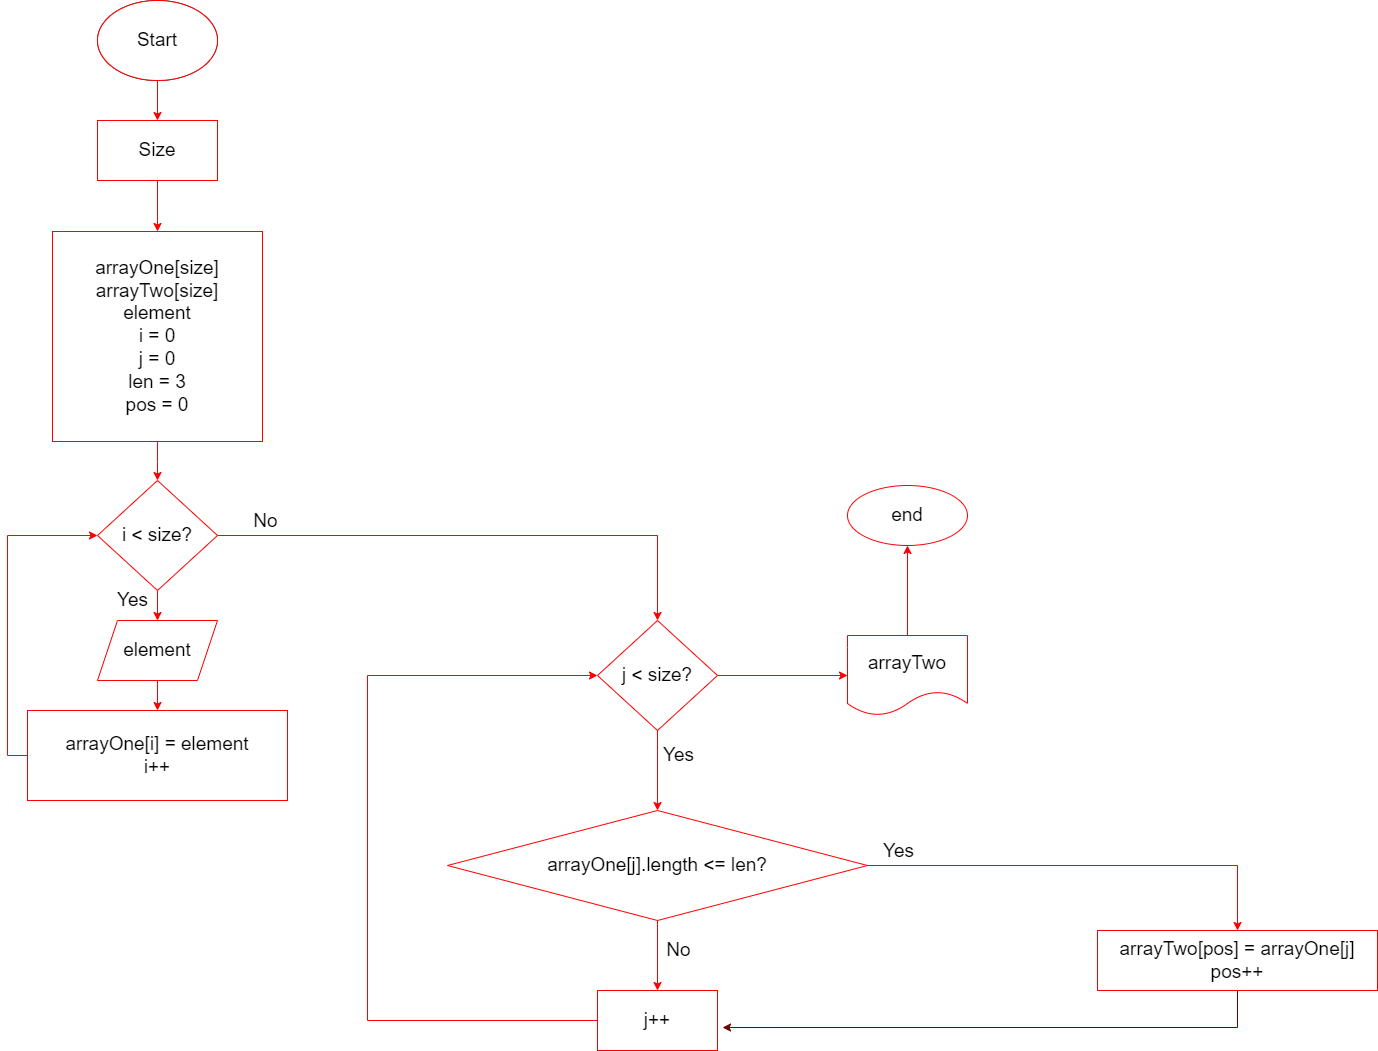

The diagram above was exported from draw.io. Its source (the exported page's mxGraphModel, read from the mxfile embedded in the PNG):
<mxGraphModel dx="2031" dy="1127" grid="1" gridSize="10" guides="1" tooltips="1" connect="1" arrows="1" fold="1" page="1" pageScale="1" pageWidth="1654" pageHeight="1169" background="none" math="0" shadow="0">
  <root>
    <mxCell id="0" />
    <mxCell id="1" parent="0" />
    <mxCell id="0M0VyZk-Rg-xVv86WvSP-5" style="edgeStyle=orthogonalEdgeStyle;rounded=0;orthogonalLoop=1;jettySize=auto;html=1;entryX=0.5;entryY=0;entryDx=0;entryDy=0;fontSize=19;strokeColor=#FF0000;labelBorderColor=none;" edge="1" parent="1" source="0M0VyZk-Rg-xVv86WvSP-1" target="0M0VyZk-Rg-xVv86WvSP-4">
      <mxGeometry relative="1" as="geometry" />
    </mxCell>
    <mxCell id="0M0VyZk-Rg-xVv86WvSP-1" value="&lt;font style=&quot;font-size: 19px;&quot;&gt;Start&lt;/font&gt;" style="ellipse;whiteSpace=wrap;html=1;" vertex="1" parent="1">
      <mxGeometry x="340" y="10" width="120" height="80" as="geometry" />
    </mxCell>
    <mxCell id="0M0VyZk-Rg-xVv86WvSP-7" style="edgeStyle=orthogonalEdgeStyle;rounded=0;orthogonalLoop=1;jettySize=auto;html=1;entryX=0.5;entryY=0;entryDx=0;entryDy=0;fontSize=19;strokeColor=#FF0000;labelBorderColor=none;" edge="1" parent="1" source="0M0VyZk-Rg-xVv86WvSP-4" target="0M0VyZk-Rg-xVv86WvSP-6">
      <mxGeometry relative="1" as="geometry" />
    </mxCell>
    <mxCell id="0M0VyZk-Rg-xVv86WvSP-4" value="Size" style="whiteSpace=wrap;html=1;fontSize=19;labelBorderColor=none;" vertex="1" parent="1">
      <mxGeometry x="340" y="130" width="120" height="60" as="geometry" />
    </mxCell>
    <mxCell id="0M0VyZk-Rg-xVv86WvSP-9" value="" style="edgeStyle=orthogonalEdgeStyle;rounded=0;orthogonalLoop=1;jettySize=auto;html=1;fontSize=19;strokeColor=#FF0000;labelBorderColor=none;" edge="1" parent="1" source="0M0VyZk-Rg-xVv86WvSP-6" target="0M0VyZk-Rg-xVv86WvSP-8">
      <mxGeometry relative="1" as="geometry" />
    </mxCell>
    <mxCell id="0M0VyZk-Rg-xVv86WvSP-6" value="arrayOne[size]&lt;br&gt;arrayTwo[size]&lt;br&gt;element&lt;br&gt;i = 0&lt;br&gt;j = 0&lt;br&gt;len = 3&lt;br&gt;pos = 0" style="whiteSpace=wrap;html=1;aspect=fixed;fontSize=19;labelBorderColor=none;strokeColor=#FF0000;" vertex="1" parent="1">
      <mxGeometry x="295" y="241" width="210" height="210" as="geometry" />
    </mxCell>
    <mxCell id="0M0VyZk-Rg-xVv86WvSP-11" value="" style="edgeStyle=orthogonalEdgeStyle;rounded=0;orthogonalLoop=1;jettySize=auto;html=1;fontSize=19;strokeColor=#FF0000;labelBorderColor=none;" edge="1" parent="1" source="0M0VyZk-Rg-xVv86WvSP-8" target="0M0VyZk-Rg-xVv86WvSP-10">
      <mxGeometry relative="1" as="geometry" />
    </mxCell>
    <mxCell id="0M0VyZk-Rg-xVv86WvSP-18" value="" style="edgeStyle=orthogonalEdgeStyle;rounded=0;orthogonalLoop=1;jettySize=auto;html=1;fontSize=19;fillColor=#f8cecc;strokeColor=#FF0000;labelBorderColor=none;" edge="1" parent="1" source="0M0VyZk-Rg-xVv86WvSP-8" target="0M0VyZk-Rg-xVv86WvSP-17">
      <mxGeometry relative="1" as="geometry" />
    </mxCell>
    <mxCell id="0M0VyZk-Rg-xVv86WvSP-19" value="No" style="edgeLabel;html=1;align=center;verticalAlign=middle;resizable=0;points=[];fontSize=19;labelBorderColor=none;" vertex="1" connectable="0" parent="0M0VyZk-Rg-xVv86WvSP-18">
      <mxGeometry x="-0.8202" y="2" relative="1" as="geometry">
        <mxPoint y="-13" as="offset" />
      </mxGeometry>
    </mxCell>
    <mxCell id="0M0VyZk-Rg-xVv86WvSP-8" value="i &amp;lt; size?" style="rhombus;whiteSpace=wrap;html=1;fontSize=19;labelBorderColor=none;strokeColor=#FF0000;" vertex="1" parent="1">
      <mxGeometry x="340" y="490" width="120" height="110" as="geometry" />
    </mxCell>
    <mxCell id="0M0VyZk-Rg-xVv86WvSP-14" value="" style="edgeStyle=orthogonalEdgeStyle;rounded=0;orthogonalLoop=1;jettySize=auto;html=1;fontSize=19;strokeColor=#FF0000;labelBorderColor=none;" edge="1" parent="1" source="0M0VyZk-Rg-xVv86WvSP-10" target="0M0VyZk-Rg-xVv86WvSP-12">
      <mxGeometry relative="1" as="geometry" />
    </mxCell>
    <mxCell id="0M0VyZk-Rg-xVv86WvSP-10" value="element" style="shape=parallelogram;perimeter=parallelogramPerimeter;whiteSpace=wrap;html=1;fixedSize=1;fontSize=19;labelBorderColor=none;strokeColor=#FF0000;" vertex="1" parent="1">
      <mxGeometry x="340" y="630" width="120" height="60" as="geometry" />
    </mxCell>
    <mxCell id="0M0VyZk-Rg-xVv86WvSP-15" style="edgeStyle=orthogonalEdgeStyle;rounded=0;orthogonalLoop=1;jettySize=auto;html=1;exitX=0;exitY=0.5;exitDx=0;exitDy=0;entryX=0;entryY=0.5;entryDx=0;entryDy=0;fontSize=19;strokeColor=#FF0000;" edge="1" parent="1" source="0M0VyZk-Rg-xVv86WvSP-12" target="0M0VyZk-Rg-xVv86WvSP-8">
      <mxGeometry relative="1" as="geometry" />
    </mxCell>
    <mxCell id="0M0VyZk-Rg-xVv86WvSP-12" value="arrayOne[i] = element&lt;br&gt;i++" style="whiteSpace=wrap;html=1;fontSize=19;labelBorderColor=none;strokeColor=#FF0000;" vertex="1" parent="1">
      <mxGeometry x="270" y="720" width="260" height="90" as="geometry" />
    </mxCell>
    <mxCell id="0M0VyZk-Rg-xVv86WvSP-16" value="&lt;span style=&quot;background-color: rgb(255, 255, 255);&quot;&gt;Yes&lt;/span&gt;" style="text;html=1;align=center;verticalAlign=middle;resizable=0;points=[];autosize=1;strokeColor=none;fillColor=none;fontSize=19;labelBorderColor=none;" vertex="1" parent="1">
      <mxGeometry x="350" y="590" width="50" height="40" as="geometry" />
    </mxCell>
    <mxCell id="0M0VyZk-Rg-xVv86WvSP-23" value="" style="edgeStyle=orthogonalEdgeStyle;rounded=0;orthogonalLoop=1;jettySize=auto;html=1;fontSize=19;strokeColor=#FF0000;labelBorderColor=none;" edge="1" parent="1" source="0M0VyZk-Rg-xVv86WvSP-17" target="0M0VyZk-Rg-xVv86WvSP-22">
      <mxGeometry relative="1" as="geometry" />
    </mxCell>
    <mxCell id="0M0VyZk-Rg-xVv86WvSP-24" value="Yes" style="edgeLabel;html=1;align=center;verticalAlign=middle;resizable=0;points=[];fontSize=19;labelBorderColor=none;" vertex="1" connectable="0" parent="0M0VyZk-Rg-xVv86WvSP-23">
      <mxGeometry x="0.25" y="-1" relative="1" as="geometry">
        <mxPoint x="21" y="-25" as="offset" />
      </mxGeometry>
    </mxCell>
    <mxCell id="0M0VyZk-Rg-xVv86WvSP-50" value="Yes" style="edgeLabel;html=1;align=center;verticalAlign=middle;resizable=0;points=[];fontSize=19;labelBorderColor=none;" vertex="1" connectable="0" parent="0M0VyZk-Rg-xVv86WvSP-23">
      <mxGeometry x="0.25" y="-1" relative="1" as="geometry">
        <mxPoint x="21" y="-26" as="offset" />
      </mxGeometry>
    </mxCell>
    <mxCell id="0M0VyZk-Rg-xVv86WvSP-37" style="edgeStyle=orthogonalEdgeStyle;rounded=0;orthogonalLoop=1;jettySize=auto;html=1;exitX=1;exitY=0.5;exitDx=0;exitDy=0;entryX=0;entryY=0.5;entryDx=0;entryDy=0;fontSize=19;strokeColor=#FF0000;labelBorderColor=none;" edge="1" parent="1" source="0M0VyZk-Rg-xVv86WvSP-17" target="0M0VyZk-Rg-xVv86WvSP-34">
      <mxGeometry relative="1" as="geometry" />
    </mxCell>
    <mxCell id="0M0VyZk-Rg-xVv86WvSP-17" value="j &amp;lt; size?" style="rhombus;whiteSpace=wrap;html=1;fontSize=19;labelBorderColor=none;strokeColor=#FF0000;" vertex="1" parent="1">
      <mxGeometry x="840" y="630" width="120" height="110" as="geometry" />
    </mxCell>
    <mxCell id="0M0VyZk-Rg-xVv86WvSP-27" value="" style="edgeStyle=orthogonalEdgeStyle;rounded=0;orthogonalLoop=1;jettySize=auto;html=1;fontSize=19;strokeColor=#FF0000;labelBorderColor=none;" edge="1" parent="1" source="0M0VyZk-Rg-xVv86WvSP-22" target="0M0VyZk-Rg-xVv86WvSP-26">
      <mxGeometry relative="1" as="geometry" />
    </mxCell>
    <mxCell id="0M0VyZk-Rg-xVv86WvSP-28" value="No" style="edgeLabel;html=1;align=center;verticalAlign=middle;resizable=0;points=[];fontSize=19;labelBorderColor=none;" vertex="1" connectable="0" parent="0M0VyZk-Rg-xVv86WvSP-27">
      <mxGeometry x="-0.2889" y="3" relative="1" as="geometry">
        <mxPoint x="17" y="5" as="offset" />
      </mxGeometry>
    </mxCell>
    <mxCell id="0M0VyZk-Rg-xVv86WvSP-30" value="" style="edgeStyle=orthogonalEdgeStyle;rounded=0;orthogonalLoop=1;jettySize=auto;html=1;fontSize=19;labelBorderColor=none;fillColor=#e51400;strokeColor=#FF0000;" edge="1" parent="1" source="0M0VyZk-Rg-xVv86WvSP-22" target="0M0VyZk-Rg-xVv86WvSP-29">
      <mxGeometry relative="1" as="geometry">
        <Array as="points">
          <mxPoint x="1480" y="875" />
        </Array>
      </mxGeometry>
    </mxCell>
    <mxCell id="0M0VyZk-Rg-xVv86WvSP-32" value="Yes" style="edgeLabel;html=1;align=center;verticalAlign=middle;resizable=0;points=[];fontSize=19;labelBorderColor=none;" vertex="1" connectable="0" parent="0M0VyZk-Rg-xVv86WvSP-30">
      <mxGeometry x="-0.8437" y="-4" relative="1" as="geometry">
        <mxPoint x="-4" y="-19" as="offset" />
      </mxGeometry>
    </mxCell>
    <mxCell id="0M0VyZk-Rg-xVv86WvSP-22" value="arrayOne[j].length &amp;lt;= len?" style="rhombus;whiteSpace=wrap;html=1;fontSize=19;labelBorderColor=none;strokeColor=#FF0000;" vertex="1" parent="1">
      <mxGeometry x="690" y="820" width="420" height="110" as="geometry" />
    </mxCell>
    <mxCell id="0M0VyZk-Rg-xVv86WvSP-33" style="edgeStyle=orthogonalEdgeStyle;rounded=0;orthogonalLoop=1;jettySize=auto;html=1;fontSize=19;entryX=0;entryY=0.5;entryDx=0;entryDy=0;strokeColor=#FF0000;labelBorderColor=none;" edge="1" parent="1" source="0M0VyZk-Rg-xVv86WvSP-26" target="0M0VyZk-Rg-xVv86WvSP-17">
      <mxGeometry relative="1" as="geometry">
        <mxPoint x="590" y="800" as="targetPoint" />
        <Array as="points">
          <mxPoint x="610" y="1030" />
          <mxPoint x="610" y="685" />
        </Array>
      </mxGeometry>
    </mxCell>
    <mxCell id="0M0VyZk-Rg-xVv86WvSP-26" value="j++" style="whiteSpace=wrap;html=1;fontSize=19;labelBorderColor=none;strokeColor=#FF0000;" vertex="1" parent="1">
      <mxGeometry x="840" y="1000" width="120" height="60" as="geometry" />
    </mxCell>
    <mxCell id="0M0VyZk-Rg-xVv86WvSP-31" style="edgeStyle=orthogonalEdgeStyle;rounded=0;orthogonalLoop=1;jettySize=auto;html=1;entryX=1.042;entryY=0.617;entryDx=0;entryDy=0;entryPerimeter=0;fontSize=19;strokeColor=#6F0000;labelBorderColor=none;fillColor=#a20025;" edge="1" parent="1" source="0M0VyZk-Rg-xVv86WvSP-29" target="0M0VyZk-Rg-xVv86WvSP-26">
      <mxGeometry relative="1" as="geometry">
        <Array as="points">
          <mxPoint x="1480" y="1037" />
        </Array>
      </mxGeometry>
    </mxCell>
    <mxCell id="0M0VyZk-Rg-xVv86WvSP-29" value="arrayTwo[pos] = arrayOne[j]&lt;br&gt;pos++" style="whiteSpace=wrap;html=1;fontSize=19;labelBorderColor=none;fillColor=#FFFFFF;strokeColor=#FF0000;" vertex="1" parent="1">
      <mxGeometry x="1340" y="940" width="280" height="60" as="geometry" />
    </mxCell>
    <mxCell id="0M0VyZk-Rg-xVv86WvSP-41" value="" style="edgeStyle=orthogonalEdgeStyle;rounded=0;orthogonalLoop=1;jettySize=auto;html=1;fontSize=19;labelBorderColor=none;strokeColor=#FF0000;" edge="1" parent="1" source="0M0VyZk-Rg-xVv86WvSP-34" target="0M0VyZk-Rg-xVv86WvSP-40">
      <mxGeometry relative="1" as="geometry" />
    </mxCell>
    <mxCell id="0M0VyZk-Rg-xVv86WvSP-34" value="arrayTwo" style="shape=document;whiteSpace=wrap;html=1;boundedLbl=1;fontSize=19;labelBorderColor=none;strokeColor=#FF0000;" vertex="1" parent="1">
      <mxGeometry x="1090" y="645" width="120" height="80" as="geometry" />
    </mxCell>
    <mxCell id="0M0VyZk-Rg-xVv86WvSP-40" value="end" style="ellipse;whiteSpace=wrap;html=1;fontSize=19;labelBorderColor=none;strokeColor=#FF0000;" vertex="1" parent="1">
      <mxGeometry x="1090" y="495" width="120" height="60" as="geometry" />
    </mxCell>
    <mxCell id="0M0VyZk-Rg-xVv86WvSP-54" value="&lt;font style=&quot;font-size: 19px;&quot;&gt;Start&lt;/font&gt;" style="ellipse;whiteSpace=wrap;html=1;strokeColor=#FF0000;" vertex="1" parent="1">
      <mxGeometry x="340" y="10" width="120" height="80" as="geometry" />
    </mxCell>
    <mxCell id="0M0VyZk-Rg-xVv86WvSP-55" value="Size" style="whiteSpace=wrap;html=1;fontSize=19;labelBorderColor=none;strokeColor=#FF0000;" vertex="1" parent="1">
      <mxGeometry x="340" y="130" width="120" height="60" as="geometry" />
    </mxCell>
  </root>
</mxGraphModel>